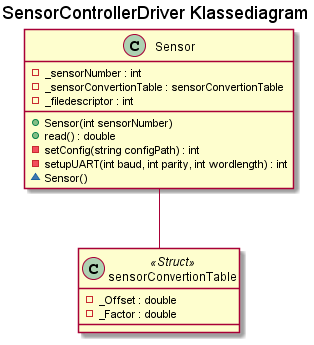

The diagram above was rendered by PlantUML. Its source (embedded in the PNG):
@startuml CD_SensorControllerDriver
title SensorControllerDriver Klassediagram

class Sensor{
    +Sensor(int sensorNumber)
    +read() : double
    -setConfig(string configPath) : int
    -setupUART(int baud, int parity, int wordlength) : int
    ~Sensor()
    -_sensorNumber : int
    -_sensorConvertionTable : sensorConvertionTable
    -_filedescriptor : int
}

class sensorConvertionTable <<Struct>>{
    -_Offset : double
    -_Factor : double
}

Sensor -- sensorConvertionTable

@enduml